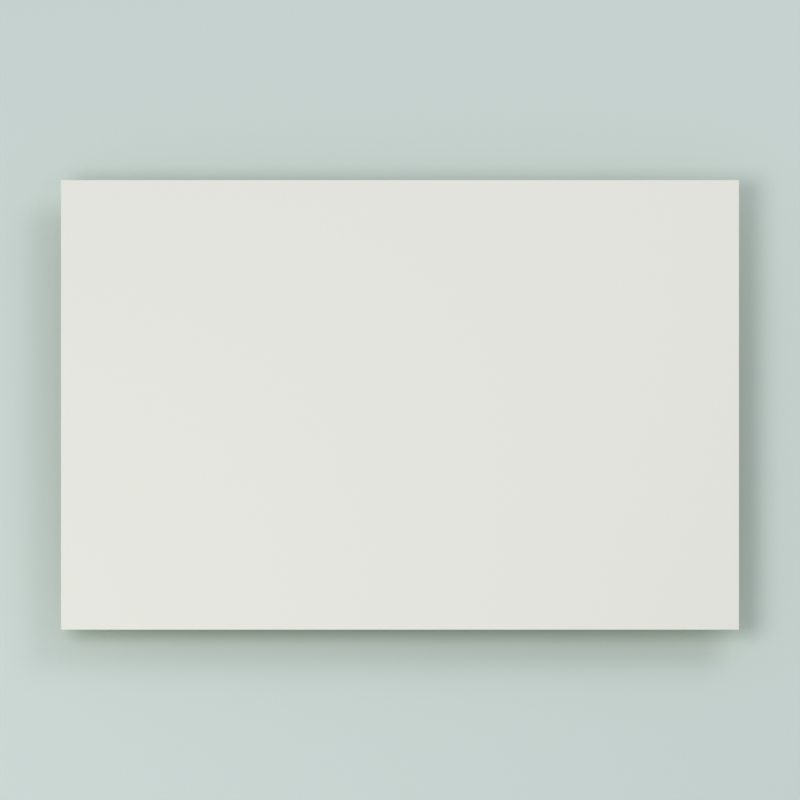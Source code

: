 # Source: namnskylt.blend  (saved by Blender 4.3.34; exported with 4.5.12 LTS)
import bpy
from mathutils import Matrix  # noqa: F401  (used for matrix-valued properties, if any)

bpy.ops.wm.read_factory_settings(use_empty=True)
scene = bpy.context.scene
scene.name = 'Scene'

# ---- collections
col_collection = bpy.data.collections.new('Collection'); scene.collection.children.link(col_collection)

# ---- materials (node trees are filled in below, after node groups)
mat_coloured_paper_face = bpy.data.materials.new('Coloured paper face')
mat_coloured_paper_face.diffuse_color = (0.6449, 0.6617, 0.3696, 1.0)
mat_coloured_paper_face.roughness = 0.82
mat_warm_white___reverse_face = bpy.data.materials.new('Warm white • reverse face')
mat_warm_white___reverse_face.diffuse_color = (0.94, 0.9, 0.79, 1.0)
mat_warm_white___reverse_face.roughness = 0.82
mat_cut_paper_edge = bpy.data.materials.new('Cut paper edge')
mat_cut_paper_edge.diffuse_color = (0.76, 0.79, 0.7, 1.0)
mat_cut_paper_edge.roughness = 0.82
mat_sage_studio_backdrop = bpy.data.materials.new('Sage studio backdrop')
mat_sage_studio_backdrop.diffuse_color = (0.71, 0.77, 0.7, 1.0)
mat_sage_studio_backdrop.roughness = 0.82

# ---- material node trees
mat_coloured_paper_face.use_nodes = True; mat_coloured_paper_face.node_tree.nodes.clear()
_N = mat_coloured_paper_face.node_tree.nodes; _L = mat_coloured_paper_face.node_tree.links
n0 = _N.new('ShaderNodeBsdfPrincipled'); n0.name = 'Principled BSDF'; n0.location = (10, 300)
n0.inputs[0].default_value = (0.6449, 0.6617, 0.3696, 1.0)
n0.inputs[2].default_value = 0.82
n1 = _N.new('ShaderNodeOutputMaterial'); n1.name = 'Material Output'; n1.location = (300, 300)
_L.new(n0.outputs[0], n1.inputs[0])
n1.is_active_output = True
mat_warm_white___reverse_face.use_nodes = True; mat_warm_white___reverse_face.node_tree.nodes.clear()
_N = mat_warm_white___reverse_face.node_tree.nodes; _L = mat_warm_white___reverse_face.node_tree.links
n0 = _N.new('ShaderNodeBsdfPrincipled'); n0.name = 'Principled BSDF'; n0.location = (10, 300)
n0.inputs[0].default_value = (0.94, 0.9, 0.79, 1.0)
n0.inputs[2].default_value = 0.82
n1 = _N.new('ShaderNodeOutputMaterial'); n1.name = 'Material Output'; n1.location = (300, 300)
_L.new(n0.outputs[0], n1.inputs[0])
n1.is_active_output = True
mat_cut_paper_edge.use_nodes = True; mat_cut_paper_edge.node_tree.nodes.clear()
_N = mat_cut_paper_edge.node_tree.nodes; _L = mat_cut_paper_edge.node_tree.links
n0 = _N.new('ShaderNodeBsdfPrincipled'); n0.name = 'Principled BSDF'; n0.location = (10, 300)
n0.inputs[0].default_value = (0.76, 0.79, 0.7, 1.0)
n0.inputs[2].default_value = 0.82
n1 = _N.new('ShaderNodeOutputMaterial'); n1.name = 'Material Output'; n1.location = (300, 300)
_L.new(n0.outputs[0], n1.inputs[0])
n1.is_active_output = True
mat_sage_studio_backdrop.use_nodes = True; mat_sage_studio_backdrop.node_tree.nodes.clear()
_N = mat_sage_studio_backdrop.node_tree.nodes; _L = mat_sage_studio_backdrop.node_tree.links
n0 = _N.new('ShaderNodeBsdfPrincipled'); n0.name = 'Principled BSDF'; n0.location = (10, 300)
n0.inputs[0].default_value = (0.71, 0.77, 0.7, 1.0)
n0.inputs[2].default_value = 0.82
n1 = _N.new('ShaderNodeOutputMaterial'); n1.name = 'Material Output'; n1.location = (300, 300)
_L.new(n0.outputs[0], n1.inputs[0])
n1.is_active_output = True

# ---- world
world_world = bpy.data.worlds.new('World'); scene.world = world_world
world_world.use_nodes = True; world_world.node_tree.nodes.clear()
_N = world_world.node_tree.nodes; _L = world_world.node_tree.links
n0 = _N.new('ShaderNodeOutputWorld'); n0.name = 'World Output'; n0.location = (300, 300)
n1 = _N.new('ShaderNodeBackground'); n1.name = 'Background'; n1.location = (10, 300)
n1.inputs[0].default_value = (0.8, 0.9, 1.0, 1.0)
n1.inputs[1].default_value = 0.5
_L.new(n1.outputs[0], n0.inputs[0])
n0.is_active_output = True
world_world.color = (0.71, 0.77, 0.7)
world_world.sun_shadow_jitter_overblur = 0.0

# ---- cameras
cam_camera_001 = bpy.data.cameras.new('Camera.001')
cam_camera_001.type = 'ORTHO'
cam_camera_001.clip_start = 0.01
cam_camera_001.clip_end = 5.0
cam_camera_001.ortho_scale = 0.2478

# ---- lights
light_softbox = bpy.data.lights.new('Softbox', 'AREA')
light_softbox.energy = 2.0
light_softbox.shape = 'DISK'
light_softbox.size = 0.45
light_fill = bpy.data.lights.new('Fill', 'AREA')
light_fill.energy = 0.8
light_fill.shape = 'DISK'
light_fill.size = 0.4

# ---- meshes
me_step_01___l_gg_papperet_med_l_ngsidorna_upptill_och_nedtill = bpy.data.meshes.new('Step 01 — Lägg papperet med långsidorna upptill och nedtill')
me_step_01___l_gg_papperet_med_l_ngsidorna_upptill_och_nedtill.from_pydata([(-0.105, 0.074, -5.5e-05), (0.105, 0.074, -5.5e-05), (0.105, -0.074, -5.5e-05), (-0.105, -0.074, -5.5e-05), (-0.105, 0.074, 5.5e-05), (0.105, 0.074, 5.5e-05), (0.105, -0.074, 5.5e-05), (-0.105, -0.074, 5.5e-05)], [], [(0, 1, 2, 3), (7, 6, 5, 4), (0, 1, 5, 4), (1, 2, 6, 5), (2, 3, 7, 6), (3, 0, 4, 7)])
me_step_01___l_gg_papperet_med_l_ngsidorna_upptill_och_nedtill.polygons.foreach_set('material_index', [0, 1, 2, 2, 2, 2])
me_step_01___l_gg_papperet_med_l_ngsidorna_upptill_och_nedtill.materials.append(mat_coloured_paper_face)
me_step_01___l_gg_papperet_med_l_ngsidorna_upptill_och_nedtill.materials.append(mat_warm_white___reverse_face)
me_step_01___l_gg_papperet_med_l_ngsidorna_upptill_och_nedtill.materials.append(mat_cut_paper_edge)
me_step_01___l_gg_papperet_med_l_ngsidorna_upptill_och_nedtill.update()
me_step_02___vik__verkanten_vid_den_f_rsta_tredjedelen_och__p = bpy.data.meshes.new('Step 02 — Vik överkanten vid den första tredjedelen och öp')
me_step_02___vik__verkanten_vid_den_f_rsta_tredjedelen_och__p.from_pydata([(-0.105, 0.074, 0.000125), (0.105, 0.074, 0.000125), (0.105, 0.02467, 0.000125), (-0.105, 0.02467, 0.000125), (-0.105, 0.074, 0.000235), (0.105, 0.074, 0.000235), (0.105, 0.02467, 0.000235), (-0.105, 0.02467, 0.000235), (0.105, 0.02467, -5.5e-05), (0.105, -0.074, -5.5e-05), (-0.105, -0.074, -5.5e-05), (-0.105, 0.02467, -5.5e-05), (0.105, 0.02467, 5.5e-05), (0.105, -0.074, 5.5e-05), (-0.105, -0.074, 5.5e-05), (-0.105, 0.02467, 5.5e-05)], [], [(0, 1, 2, 3), (7, 6, 5, 4), (0, 1, 5, 4), (1, 2, 6, 5), (2, 3, 7, 6), (3, 0, 4, 7), (8, 9, 10, 11), (15, 14, 13, 12), (8, 9, 13, 12), (9, 10, 14, 13), (10, 11, 15, 14), (11, 8, 12, 15)])
me_step_02___vik__verkanten_vid_den_f_rsta_tredjedelen_och__p.polygons.foreach_set('material_index', [0, 1, 2, 2, 2, 2, 0, 1, 2, 2, 2, 2])
me_step_02___vik__verkanten_vid_den_f_rsta_tredjedelen_och__p.materials.append(mat_coloured_paper_face)
me_step_02___vik__verkanten_vid_den_f_rsta_tredjedelen_och__p.materials.append(mat_warm_white___reverse_face)
me_step_02___vik__verkanten_vid_den_f_rsta_tredjedelen_och__p.materials.append(mat_cut_paper_edge)
me_step_02___vik__verkanten_vid_den_f_rsta_tredjedelen_och__p.update()
me_step_03____ppna_den_senaste_vikningen_igen = bpy.data.meshes.new('Step 03 — Öppna den senaste vikningen igen.')
me_step_03____ppna_den_senaste_vikningen_igen.from_pydata([(-0.105, -0.02467, 0.000235), (0.105, -0.02467, 0.000235), (0.105, 0.02467, 0.000235), (-0.105, 0.02467, 0.000235), (-0.105, -0.02467, 0.000125), (0.105, -0.02467, 0.000125), (0.105, 0.02467, 0.000125), (-0.105, 0.02467, 0.000125), (0.105, 0.02467, -5.5e-05), (0.105, -0.074, -5.5e-05), (-0.105, -0.074, -5.5e-05), (-0.105, 0.02467, -5.5e-05), (0.105, 0.02467, 5.5e-05), (0.105, -0.074, 5.5e-05), (-0.105, -0.074, 5.5e-05), (-0.105, 0.02467, 5.5e-05)], [], [(0, 1, 2, 3), (7, 6, 5, 4), (0, 1, 5, 4), (1, 2, 6, 5), (2, 3, 7, 6), (3, 0, 4, 7), (8, 9, 10, 11), (15, 14, 13, 12), (8, 9, 13, 12), (9, 10, 14, 13), (10, 11, 15, 14), (11, 8, 12, 15)])
me_step_03____ppna_den_senaste_vikningen_igen.polygons.foreach_set('material_index', [0, 1, 2, 2, 2, 2, 0, 1, 2, 2, 2, 2])
me_step_03____ppna_den_senaste_vikningen_igen.materials.append(mat_coloured_paper_face)
me_step_03____ppna_den_senaste_vikningen_igen.materials.append(mat_warm_white___reverse_face)
me_step_03____ppna_den_senaste_vikningen_igen.materials.append(mat_cut_paper_edge)
me_step_03____ppna_den_senaste_vikningen_igen.update()
me_step_04___vik_nederkanten_vid_den_andra_tredjedelen_och__ppn = bpy.data.meshes.new('Step 04 — Vik nederkanten vid den andra tredjedelen och öppn')
me_step_04___vik_nederkanten_vid_den_andra_tredjedelen_och__ppn.from_pydata([(-0.105, 0.074, 0.000125), (0.105, 0.074, 0.000125), (0.105, 0.02467, 0.000125), (-0.105, 0.02467, 0.000125), (-0.105, 0.074, 0.000235), (0.105, 0.074, 0.000235), (0.105, 0.02467, 0.000235), (-0.105, 0.02467, 0.000235), (0.105, -0.02467, 0.000305), (0.105, -0.074, 0.000305), (-0.105, -0.074, 0.000305), (-0.105, -0.02467, 0.000305), (0.105, -0.02467, 0.000415), (0.105, -0.074, 0.000415), (-0.105, -0.074, 0.000415), (-0.105, -0.02467, 0.000415), (0.105, 0.02467, -5.5e-05), (0.105, -0.02467, -5.5e-05), (-0.105, -0.02467, -5.5e-05), (-0.105, 0.02467, -5.5e-05), (0.105, 0.02467, 5.5e-05), (0.105, -0.02467, 5.5e-05), (-0.105, -0.02467, 5.5e-05), (-0.105, 0.02467, 5.5e-05)], [], [(0, 1, 2, 3), (7, 6, 5, 4), (0, 1, 5, 4), (1, 2, 6, 5), (2, 3, 7, 6), (3, 0, 4, 7), (8, 9, 10, 11), (15, 14, 13, 12), (8, 9, 13, 12), (9, 10, 14, 13), (10, 11, 15, 14), (11, 8, 12, 15), (16, 17, 18, 19), (23, 22, 21, 20), (16, 17, 21, 20), (17, 18, 22, 21), (18, 19, 23, 22), (19, 16, 20, 23)])
me_step_04___vik_nederkanten_vid_den_andra_tredjedelen_och__ppn.polygons.foreach_set('material_index', [0, 1, 2, 2, 2, 2, 0, 1, 2, 2, 2, 2, 0, 1, 2, 2, 2, 2])
me_step_04___vik_nederkanten_vid_den_andra_tredjedelen_och__ppn.materials.append(mat_coloured_paper_face)
me_step_04___vik_nederkanten_vid_den_andra_tredjedelen_och__ppn.materials.append(mat_warm_white___reverse_face)
me_step_04___vik_nederkanten_vid_den_andra_tredjedelen_och__ppn.materials.append(mat_cut_paper_edge)
me_step_04___vik_nederkanten_vid_den_andra_tredjedelen_och__ppn.update()
me_step_05____ppna_den_senaste_vikningen_igen = bpy.data.meshes.new('Step 05 — Öppna den senaste vikningen igen.')
me_step_05____ppna_den_senaste_vikningen_igen.from_pydata([(-0.105, 0.074, 0.000125), (0.105, 0.074, 0.000125), (0.105, 0.02467, 0.000125), (-0.105, 0.02467, 0.000125), (-0.105, 0.074, 0.000235), (0.105, 0.074, 0.000235), (0.105, 0.02467, 0.000235), (-0.105, 0.02467, 0.000235), (0.105, -0.02467, 0.000415), (0.105, 0.02467, 0.000415), (-0.105, 0.02467, 0.000415), (-0.105, -0.02467, 0.000415), (0.105, -0.02467, 0.000305), (0.105, 0.02467, 0.000305), (-0.105, 0.02467, 0.000305), (-0.105, -0.02467, 0.000305), (0.105, 0.02467, -5.5e-05), (0.105, -0.02467, -5.5e-05), (-0.105, -0.02467, -5.5e-05), (-0.105, 0.02467, -5.5e-05), (0.105, 0.02467, 5.5e-05), (0.105, -0.02467, 5.5e-05), (-0.105, -0.02467, 5.5e-05), (-0.105, 0.02467, 5.5e-05)], [], [(0, 1, 2, 3), (7, 6, 5, 4), (0, 1, 5, 4), (1, 2, 6, 5), (2, 3, 7, 6), (3, 0, 4, 7), (8, 9, 10, 11), (15, 14, 13, 12), (8, 9, 13, 12), (9, 10, 14, 13), (10, 11, 15, 14), (11, 8, 12, 15), (16, 17, 18, 19), (23, 22, 21, 20), (16, 17, 21, 20), (17, 18, 22, 21), (18, 19, 23, 22), (19, 16, 20, 23)])
me_step_05____ppna_den_senaste_vikningen_igen.polygons.foreach_set('material_index', [0, 1, 2, 2, 2, 2, 0, 1, 2, 2, 2, 2, 0, 1, 2, 2, 2, 2])
me_step_05____ppna_den_senaste_vikningen_igen.materials.append(mat_coloured_paper_face)
me_step_05____ppna_den_senaste_vikningen_igen.materials.append(mat_warm_white___reverse_face)
me_step_05____ppna_den_senaste_vikningen_igen.materials.append(mat_cut_paper_edge)
me_step_05____ppna_den_senaste_vikningen_igen.update()
me_step_06___skriv_ditt_namn_p__det__versta_och_nedersta_bande = bpy.data.meshes.new('Step 06 — Skriv ditt namn på det översta och nedersta bande')
me_step_06___skriv_ditt_namn_p__det__versta_och_nedersta_bande.from_pydata([(-0.105, 0.074, 0.000125), (0.105, 0.074, 0.000125), (0.105, 0.02467, 0.000125), (-0.105, 0.02467, 0.000125), (-0.105, 0.074, 0.000235), (0.105, 0.074, 0.000235), (0.105, 0.02467, 0.000235), (-0.105, 0.02467, 0.000235), (0.105, -0.02467, 0.000305), (0.105, -0.074, 0.000305), (-0.105, -0.074, 0.000305), (-0.105, -0.02467, 0.000305), (0.105, -0.02467, 0.000415), (0.105, -0.074, 0.000415), (-0.105, -0.074, 0.000415), (-0.105, -0.02467, 0.000415), (0.105, 0.02467, -5.5e-05), (0.105, -0.02467, -5.5e-05), (-0.105, -0.02467, -5.5e-05), (-0.105, 0.02467, -5.5e-05), (0.105, 0.02467, 5.5e-05), (0.105, -0.02467, 5.5e-05), (-0.105, -0.02467, 5.5e-05), (-0.105, 0.02467, 5.5e-05)], [], [(0, 1, 2, 3), (7, 6, 5, 4), (0, 1, 5, 4), (1, 2, 6, 5), (2, 3, 7, 6), (3, 0, 4, 7), (8, 9, 10, 11), (15, 14, 13, 12), (8, 9, 13, 12), (9, 10, 14, 13), (10, 11, 15, 14), (11, 8, 12, 15), (16, 17, 18, 19), (23, 22, 21, 20), (16, 17, 21, 20), (17, 18, 22, 21), (18, 19, 23, 22), (19, 16, 20, 23)])
me_step_06___skriv_ditt_namn_p__det__versta_och_nedersta_bande.polygons.foreach_set('material_index', [0, 1, 2, 2, 2, 2, 0, 1, 2, 2, 2, 2, 0, 1, 2, 2, 2, 2])
me_step_06___skriv_ditt_namn_p__det__versta_och_nedersta_bande.materials.append(mat_coloured_paper_face)
me_step_06___skriv_ditt_namn_p__det__versta_och_nedersta_bande.materials.append(mat_warm_white___reverse_face)
me_step_06___skriv_ditt_namn_p__det__versta_och_nedersta_bande.materials.append(mat_cut_paper_edge)
me_step_06___skriv_ditt_namn_p__det__versta_och_nedersta_bande.update()
me_step_07___res_den__versta_sidan_tills_kanten_n_r_ovanf_r_m = bpy.data.meshes.new('Step 07 — Res den översta sidan tills kanten når ovanför m')
me_step_07___res_den__versta_sidan_tills_kanten_n_r_ovanf_r_m.from_pydata([(-0.105, 0.074, 0.000125), (0.105, 0.074, 0.000125), (0.105, 0.02467, 0.000125), (-0.105, 0.02467, 0.000125), (-0.105, 0.074, 0.000235), (0.105, 0.074, 0.000235), (0.105, 0.02467, 0.000235), (-0.105, 0.02467, 0.000235), (0.105, -0.02467, 0.000305), (0.105, -0.074, 0.000305), (-0.105, -0.074, 0.000305), (-0.105, -0.02467, 0.000305), (0.105, -0.02467, 0.000415), (0.105, -0.074, 0.000415), (-0.105, -0.074, 0.000415), (-0.105, -0.02467, 0.000415), (0.105, 0.02467, -5.5e-05), (0.105, -0.02467, -5.5e-05), (-0.105, -0.02467, -5.5e-05), (-0.105, 0.02467, -5.5e-05), (0.105, 0.02467, 5.5e-05), (0.105, -0.02467, 5.5e-05), (-0.105, -0.02467, 5.5e-05), (-0.105, 0.02467, 5.5e-05)], [], [(0, 1, 2, 3), (7, 6, 5, 4), (0, 1, 5, 4), (1, 2, 6, 5), (2, 3, 7, 6), (3, 0, 4, 7), (8, 9, 10, 11), (15, 14, 13, 12), (8, 9, 13, 12), (9, 10, 14, 13), (10, 11, 15, 14), (11, 8, 12, 15), (16, 17, 18, 19), (23, 22, 21, 20), (16, 17, 21, 20), (17, 18, 22, 21), (18, 19, 23, 22), (19, 16, 20, 23)])
me_step_07___res_den__versta_sidan_tills_kanten_n_r_ovanf_r_m.polygons.foreach_set('material_index', [0, 1, 2, 2, 2, 2, 0, 1, 2, 2, 2, 2, 0, 1, 2, 2, 2, 2])
me_step_07___res_den__versta_sidan_tills_kanten_n_r_ovanf_r_m.materials.append(mat_coloured_paper_face)
me_step_07___res_den__versta_sidan_tills_kanten_n_r_ovanf_r_m.materials.append(mat_warm_white___reverse_face)
me_step_07___res_den__versta_sidan_tills_kanten_n_r_ovanf_r_m.materials.append(mat_cut_paper_edge)
me_step_07___res_den__versta_sidan_tills_kanten_n_r_ovanf_r_m.update()
me_step_08___res_den_nedersta_sidan_s__att_de_tv__l_nga_kante = bpy.data.meshes.new('Step 08 — Res den nedersta sidan så att de två långa kante')
me_step_08___res_den_nedersta_sidan_s__att_de_tv__l_nga_kante.from_pydata([(-0.105, -0.0001083, 0.04266), (0.105, -0.0001083, 0.04266), (0.105, 0.02456, -6.25e-05), (-0.105, 0.02456, -6.25e-05), (-0.105, -0.0002035, 0.04261), (0.105, -0.0002035, 0.04261), (0.105, 0.02446, -0.0001175), (-0.105, 0.02446, -0.0001175), (0.105, -0.02467, 0.000305), (0.105, -0.074, 0.000305), (-0.105, -0.074, 0.000305), (-0.105, -0.02467, 0.000305), (0.105, -0.02467, 0.000415), (0.105, -0.074, 0.000415), (-0.105, -0.074, 0.000415), (-0.105, -0.02467, 0.000415), (0.105, 0.02467, -5.5e-05), (0.105, -0.02467, -5.5e-05), (-0.105, -0.02467, -5.5e-05), (-0.105, 0.02467, -5.5e-05), (0.105, 0.02467, 5.5e-05), (0.105, -0.02467, 5.5e-05), (-0.105, -0.02467, 5.5e-05), (-0.105, 0.02467, 5.5e-05)], [], [(0, 1, 2, 3), (7, 6, 5, 4), (0, 1, 5, 4), (1, 2, 6, 5), (2, 3, 7, 6), (3, 0, 4, 7), (8, 9, 10, 11), (15, 14, 13, 12), (8, 9, 13, 12), (9, 10, 14, 13), (10, 11, 15, 14), (11, 8, 12, 15), (16, 17, 18, 19), (23, 22, 21, 20), (16, 17, 21, 20), (17, 18, 22, 21), (18, 19, 23, 22), (19, 16, 20, 23)])
me_step_08___res_den_nedersta_sidan_s__att_de_tv__l_nga_kante.polygons.foreach_set('material_index', [0, 1, 2, 2, 2, 2, 0, 1, 2, 2, 2, 2, 0, 1, 2, 2, 2, 2])
me_step_08___res_den_nedersta_sidan_s__att_de_tv__l_nga_kante.materials.append(mat_coloured_paper_face)
me_step_08___res_den_nedersta_sidan_s__att_de_tv__l_nga_kante.materials.append(mat_warm_white___reverse_face)
me_step_08___res_den_nedersta_sidan_s__att_de_tv__l_nga_kante.materials.append(mat_cut_paper_edge)
me_step_08___res_den_nedersta_sidan_s__att_de_tv__l_nga_kante.update()
me_step_09___tejpa_ihop_de_tv__kanterna_som_m_ts__verst__den = bpy.data.meshes.new('Step 09 — Tejpa ihop de två kanterna som möts överst. Den ')
me_step_09___tejpa_ihop_de_tv__kanterna_som_m_ts__verst__den.from_pydata([(-0.105, -0.0001083, 0.04266), (0.105, -0.0001083, 0.04266), (0.105, 0.02456, -6.25e-05), (-0.105, 0.02456, -6.25e-05), (-0.105, -0.0002035, 0.04261), (0.105, -0.0002035, 0.04261), (0.105, 0.02446, -0.0001175), (-0.105, 0.02446, -0.0001175), (0.105, -0.0244, -0.0001525), (0.105, 0.0002641, 0.04257), (-0.105, 0.0002641, 0.04257), (-0.105, -0.0244, -0.0001525), (0.105, -0.02431, -0.0002075), (0.105, 0.0003594, 0.04252), (-0.105, 0.0003594, 0.04252), (-0.105, -0.02431, -0.0002075), (0.105, 0.02467, -5.5e-05), (0.105, -0.02467, -5.5e-05), (-0.105, -0.02467, -5.5e-05), (-0.105, 0.02467, -5.5e-05), (0.105, 0.02467, 5.5e-05), (0.105, -0.02467, 5.5e-05), (-0.105, -0.02467, 5.5e-05), (-0.105, 0.02467, 5.5e-05)], [], [(0, 1, 2, 3), (7, 6, 5, 4), (0, 1, 5, 4), (1, 2, 6, 5), (2, 3, 7, 6), (3, 0, 4, 7), (8, 9, 10, 11), (15, 14, 13, 12), (8, 9, 13, 12), (9, 10, 14, 13), (10, 11, 15, 14), (11, 8, 12, 15), (16, 17, 18, 19), (23, 22, 21, 20), (16, 17, 21, 20), (17, 18, 22, 21), (18, 19, 23, 22), (19, 16, 20, 23)])
me_step_09___tejpa_ihop_de_tv__kanterna_som_m_ts__verst__den.polygons.foreach_set('material_index', [0, 1, 2, 2, 2, 2, 0, 1, 2, 2, 2, 2, 0, 1, 2, 2, 2, 2])
me_step_09___tejpa_ihop_de_tv__kanterna_som_m_ts__verst__den.materials.append(mat_coloured_paper_face)
me_step_09___tejpa_ihop_de_tv__kanterna_som_m_ts__verst__den.materials.append(mat_warm_white___reverse_face)
me_step_09___tejpa_ihop_de_tv__kanterna_som_m_ts__verst__den.materials.append(mat_cut_paper_edge)
me_step_09___tejpa_ihop_de_tv__kanterna_som_m_ts__verst__den.update()
me_plane = bpy.data.meshes.new('Plane')
me_plane.from_pydata([(-100.0, -100.0, 0.0), (100.0, -100.0, 0.0), (-100.0, 100.0, 0.0), (100.0, 100.0, 0.0)], [], [(0, 1, 3, 2)])
_uv = me_plane.uv_layers.new(name='UVMap')
_uv.uv.foreach_set('vector', [0.0, 0.0, 1.0, 0.0, 1.0, 1.0, 0.0, 1.0])
me_plane.materials.append(mat_sage_studio_backdrop)
me_plane.update()

# ---- objects
ob_softbox = bpy.data.objects.new('Softbox', light_softbox)
ob_fill = bpy.data.objects.new('Fill', light_fill)
ob_step_01___l_gg_papperet_med_l_ngsidorna_upptill_och_nedtill = bpy.data.objects.new('Step 01 — Lägg papperet med långsidorna upptill och nedtill', me_step_01___l_gg_papperet_med_l_ngsidorna_upptill_och_nedtill)
ob_step_02___vik__verkanten_vid_den_f_rsta_tredjedelen_och__p = bpy.data.objects.new('Step 02 — Vik överkanten vid den första tredjedelen och öp', me_step_02___vik__verkanten_vid_den_f_rsta_tredjedelen_och__p)
ob_step_03____ppna_den_senaste_vikningen_igen = bpy.data.objects.new('Step 03 — Öppna den senaste vikningen igen.', me_step_03____ppna_den_senaste_vikningen_igen)
ob_step_04___vik_nederkanten_vid_den_andra_tredjedelen_och__ppn = bpy.data.objects.new('Step 04 — Vik nederkanten vid den andra tredjedelen och öppn', me_step_04___vik_nederkanten_vid_den_andra_tredjedelen_och__ppn)
ob_step_05____ppna_den_senaste_vikningen_igen = bpy.data.objects.new('Step 05 — Öppna den senaste vikningen igen.', me_step_05____ppna_den_senaste_vikningen_igen)
ob_step_06___skriv_ditt_namn_p__det__versta_och_nedersta_bande = bpy.data.objects.new('Step 06 — Skriv ditt namn på det översta och nedersta bande', me_step_06___skriv_ditt_namn_p__det__versta_och_nedersta_bande)
ob_step_07___res_den__versta_sidan_tills_kanten_n_r_ovanf_r_m = bpy.data.objects.new('Step 07 — Res den översta sidan tills kanten når ovanför m', me_step_07___res_den__versta_sidan_tills_kanten_n_r_ovanf_r_m)
ob_step_08___res_den_nedersta_sidan_s__att_de_tv__l_nga_kante = bpy.data.objects.new('Step 08 — Res den nedersta sidan så att de två långa kante', me_step_08___res_den_nedersta_sidan_s__att_de_tv__l_nga_kante)
ob_step_09___tejpa_ihop_de_tv__kanterna_som_m_ts__verst__den = bpy.data.objects.new('Step 09 — Tejpa ihop de två kanterna som möts överst. Den ', me_step_09___tejpa_ihop_de_tv__kanterna_som_m_ts__verst__den)
ob_shadow_catching_backdrop = bpy.data.objects.new('Shadow-catching backdrop', me_plane)
ob_folding_camera = bpy.data.objects.new('Folding camera', cam_camera_001)

# ---- transforms, parenting, visibility, modifiers, constraints
ob_softbox.location = (-0.3, -0.2, 0.65)
ob_softbox.rotation_euler = (0.5064, 5.945e-08, -0.9828)
ob_fill.location = (0.35, 0.3, 0.5)
ob_fill.rotation_euler = (0.7448, -1.087e-07, 2.279)
ob_step_01___l_gg_papperet_med_l_ngsidorna_upptill_och_nedtill.location = (0.0, 0.0, 0.0)
ob_step_02___vik__verkanten_vid_den_f_rsta_tredjedelen_och__p.location = (0.0, 0.0, 0.0)
ob_step_02___vik__verkanten_vid_den_f_rsta_tredjedelen_och__p.hide_viewport = True
ob_step_02___vik__verkanten_vid_den_f_rsta_tredjedelen_och__p.hide_render = True
ob_step_03____ppna_den_senaste_vikningen_igen.location = (0.0, 0.0, 0.0)
ob_step_03____ppna_den_senaste_vikningen_igen.hide_viewport = True
ob_step_03____ppna_den_senaste_vikningen_igen.hide_render = True
ob_step_04___vik_nederkanten_vid_den_andra_tredjedelen_och__ppn.location = (0.0, 0.0, 0.0)
ob_step_04___vik_nederkanten_vid_den_andra_tredjedelen_och__ppn.hide_viewport = True
ob_step_04___vik_nederkanten_vid_den_andra_tredjedelen_och__ppn.hide_render = True
ob_step_05____ppna_den_senaste_vikningen_igen.location = (0.0, 0.0, 0.0)
ob_step_05____ppna_den_senaste_vikningen_igen.hide_viewport = True
ob_step_05____ppna_den_senaste_vikningen_igen.hide_render = True
ob_step_06___skriv_ditt_namn_p__det__versta_och_nedersta_bande.location = (0.0, 0.0, 0.0)
ob_step_06___skriv_ditt_namn_p__det__versta_och_nedersta_bande.hide_viewport = True
ob_step_06___skriv_ditt_namn_p__det__versta_och_nedersta_bande.hide_render = True
ob_step_07___res_den__versta_sidan_tills_kanten_n_r_ovanf_r_m.location = (0.0, 0.0, 0.0)
ob_step_07___res_den__versta_sidan_tills_kanten_n_r_ovanf_r_m.hide_viewport = True
ob_step_07___res_den__versta_sidan_tills_kanten_n_r_ovanf_r_m.hide_render = True
ob_step_08___res_den_nedersta_sidan_s__att_de_tv__l_nga_kante.location = (0.0, 0.0, 0.0)
ob_step_08___res_den_nedersta_sidan_s__att_de_tv__l_nga_kante.hide_viewport = True
ob_step_08___res_den_nedersta_sidan_s__att_de_tv__l_nga_kante.hide_render = True
ob_step_09___tejpa_ihop_de_tv__kanterna_som_m_ts__verst__den.location = (0.0, 0.0, 0.0)
ob_step_09___tejpa_ihop_de_tv__kanterna_som_m_ts__verst__den.hide_viewport = True
ob_step_09___tejpa_ihop_de_tv__kanterna_som_m_ts__verst__den.hide_render = True
ob_shadow_catching_backdrop.location = (0.0, 0.0, -0.01206)
ob_folding_camera.location = (0.0, -0.2686, 0.7505)
ob_folding_camera.rotation_euler = (0.3456, -0.0, 0.0)

# ---- collection membership
scene.collection.objects.link(ob_softbox)
scene.collection.objects.link(ob_fill)
scene.collection.objects.link(ob_step_01___l_gg_papperet_med_l_ngsidorna_upptill_och_nedtill)
scene.collection.objects.link(ob_step_02___vik__verkanten_vid_den_f_rsta_tredjedelen_och__p)
scene.collection.objects.link(ob_step_03____ppna_den_senaste_vikningen_igen)
scene.collection.objects.link(ob_step_04___vik_nederkanten_vid_den_andra_tredjedelen_och__ppn)
scene.collection.objects.link(ob_step_05____ppna_den_senaste_vikningen_igen)
scene.collection.objects.link(ob_step_06___skriv_ditt_namn_p__det__versta_och_nedersta_bande)
scene.collection.objects.link(ob_step_07___res_den__versta_sidan_tills_kanten_n_r_ovanf_r_m)
scene.collection.objects.link(ob_step_08___res_den_nedersta_sidan_s__att_de_tv__l_nga_kante)
scene.collection.objects.link(ob_step_09___tejpa_ihop_de_tv__kanterna_som_m_ts__verst__den)
col_collection.objects.link(ob_shadow_catching_backdrop)
col_collection.objects.link(ob_folding_camera)

# ---- scene / render settings (as saved in the file)
scene.camera = ob_folding_camera
scene.frame_start = 1; scene.frame_end = 432; scene.frame_set(1)
scene.render.engine = 'BLENDER_WORKBENCH'
scene.render.image_settings.color_mode = 'RGB'
scene.render.resolution_x = 640
scene.render.resolution_y = 640
scene.view_settings.view_transform = 'Standard'
bpy.context.view_layer.update()
